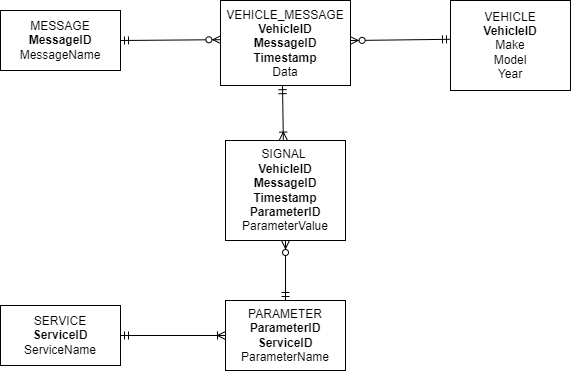

The diagram above was exported from draw.io. Its source (the exported page's mxGraphModel, read from the mxfile embedded in the PNG):
<mxGraphModel dx="819" dy="432" grid="1" gridSize="10" guides="1" tooltips="1" connect="1" arrows="1" fold="1" page="1" pageScale="1" pageWidth="827" pageHeight="1169" math="0" shadow="0">
  <root>
    <mxCell id="0" />
    <mxCell id="1" parent="0" />
    <mxCell id="iU7t7ZydMvfgWuwNgD3k-1" value="MESSAGE&lt;br&gt;&lt;b&gt;MessageID&lt;br&gt;&lt;/b&gt;MessageName" style="rounded=0;whiteSpace=wrap;html=1;" vertex="1" parent="1">
      <mxGeometry x="120" y="140" width="120" height="60" as="geometry" />
    </mxCell>
    <mxCell id="iU7t7ZydMvfgWuwNgD3k-2" value="VEHICLE_MESSAGE&lt;br&gt;&lt;b&gt;VehicleID&lt;br&gt;MessageID&lt;br&gt;Timestamp&lt;br&gt;&lt;/b&gt;Data" style="rounded=0;whiteSpace=wrap;html=1;" vertex="1" parent="1">
      <mxGeometry x="340" y="130" width="130" height="85" as="geometry" />
    </mxCell>
    <mxCell id="iU7t7ZydMvfgWuwNgD3k-9" value="VEHICLE&lt;br&gt;&lt;b&gt;VehicleID&lt;br&gt;&lt;/b&gt;Make&lt;br&gt;Model&lt;br&gt;Year" style="rounded=0;whiteSpace=wrap;html=1;" vertex="1" parent="1">
      <mxGeometry x="570" y="130" width="120" height="90" as="geometry" />
    </mxCell>
    <mxCell id="iU7t7ZydMvfgWuwNgD3k-10" value="SERVICE&lt;br&gt;&lt;b&gt;ServiceID&lt;br&gt;&lt;/b&gt;ServiceName" style="rounded=0;whiteSpace=wrap;html=1;" vertex="1" parent="1">
      <mxGeometry x="120" y="435" width="120" height="60" as="geometry" />
    </mxCell>
    <mxCell id="iU7t7ZydMvfgWuwNgD3k-11" value="PARAMETER&lt;br&gt;&lt;b&gt;ParameterID&lt;br&gt;ServiceID&lt;br&gt;&lt;/b&gt;ParameterName" style="rounded=0;whiteSpace=wrap;html=1;" vertex="1" parent="1">
      <mxGeometry x="345" y="430" width="120" height="70" as="geometry" />
    </mxCell>
    <mxCell id="iU7t7ZydMvfgWuwNgD3k-12" value="SIGNAL&amp;nbsp;&lt;br&gt;&lt;b&gt;VehicleID&lt;br&gt;MessageID&lt;br&gt;Timestamp&lt;br&gt;ParameterID&lt;br&gt;&lt;/b&gt;ParameterValue" style="rounded=0;whiteSpace=wrap;html=1;" vertex="1" parent="1">
      <mxGeometry x="345" y="270" width="120" height="100" as="geometry" />
    </mxCell>
    <mxCell id="iU7t7ZydMvfgWuwNgD3k-16" value="" style="fontSize=12;html=1;endArrow=ERzeroToMany;startArrow=ERmandOne;rounded=0;entryX=0.003;entryY=0.461;entryDx=0;entryDy=0;exitX=1;exitY=0.5;exitDx=0;exitDy=0;entryPerimeter=0;" edge="1" parent="1" source="iU7t7ZydMvfgWuwNgD3k-1" target="iU7t7ZydMvfgWuwNgD3k-2">
      <mxGeometry width="100" height="100" relative="1" as="geometry">
        <mxPoint x="240" y="280" as="sourcePoint" />
        <mxPoint x="340" y="180" as="targetPoint" />
      </mxGeometry>
    </mxCell>
    <mxCell id="iU7t7ZydMvfgWuwNgD3k-17" value="" style="fontSize=12;html=1;endArrow=ERzeroToMany;startArrow=ERmandOne;rounded=0;entryX=0.997;entryY=0.471;entryDx=0;entryDy=0;entryPerimeter=0;exitX=0;exitY=0.431;exitDx=0;exitDy=0;exitPerimeter=0;" edge="1" parent="1" source="iU7t7ZydMvfgWuwNgD3k-9" target="iU7t7ZydMvfgWuwNgD3k-2">
      <mxGeometry width="100" height="100" relative="1" as="geometry">
        <mxPoint x="474" y="240" as="sourcePoint" />
        <mxPoint x="572" y="239" as="targetPoint" />
      </mxGeometry>
    </mxCell>
    <mxCell id="iU7t7ZydMvfgWuwNgD3k-18" value="" style="fontSize=12;html=1;endArrow=ERoneToMany;startArrow=ERmandOne;rounded=0;entryX=0.482;entryY=-0.004;entryDx=0;entryDy=0;entryPerimeter=0;exitX=0.477;exitY=1.002;exitDx=0;exitDy=0;exitPerimeter=0;" edge="1" parent="1" source="iU7t7ZydMvfgWuwNgD3k-2" target="iU7t7ZydMvfgWuwNgD3k-12">
      <mxGeometry width="100" height="100" relative="1" as="geometry">
        <mxPoint x="400" y="220" as="sourcePoint" />
        <mxPoint x="400" y="250" as="targetPoint" />
      </mxGeometry>
    </mxCell>
    <mxCell id="iU7t7ZydMvfgWuwNgD3k-19" value="" style="fontSize=12;html=1;endArrow=ERzeroToMany;startArrow=ERmandOne;rounded=0;entryX=0.5;entryY=1;entryDx=0;entryDy=0;exitX=0.5;exitY=0;exitDx=0;exitDy=0;" edge="1" parent="1" source="iU7t7ZydMvfgWuwNgD3k-11" target="iU7t7ZydMvfgWuwNgD3k-12">
      <mxGeometry width="100" height="100" relative="1" as="geometry">
        <mxPoint x="190" y="370" as="sourcePoint" />
        <mxPoint x="290" y="270" as="targetPoint" />
      </mxGeometry>
    </mxCell>
    <mxCell id="iU7t7ZydMvfgWuwNgD3k-20" value="" style="fontSize=12;html=1;endArrow=ERoneToMany;startArrow=ERmandOne;rounded=0;entryX=0;entryY=0.5;entryDx=0;entryDy=0;exitX=1;exitY=0.5;exitDx=0;exitDy=0;" edge="1" parent="1" source="iU7t7ZydMvfgWuwNgD3k-10" target="iU7t7ZydMvfgWuwNgD3k-11">
      <mxGeometry width="100" height="100" relative="1" as="geometry">
        <mxPoint x="245" y="500" as="sourcePoint" />
        <mxPoint x="345" y="400" as="targetPoint" />
      </mxGeometry>
    </mxCell>
  </root>
</mxGraphModel>